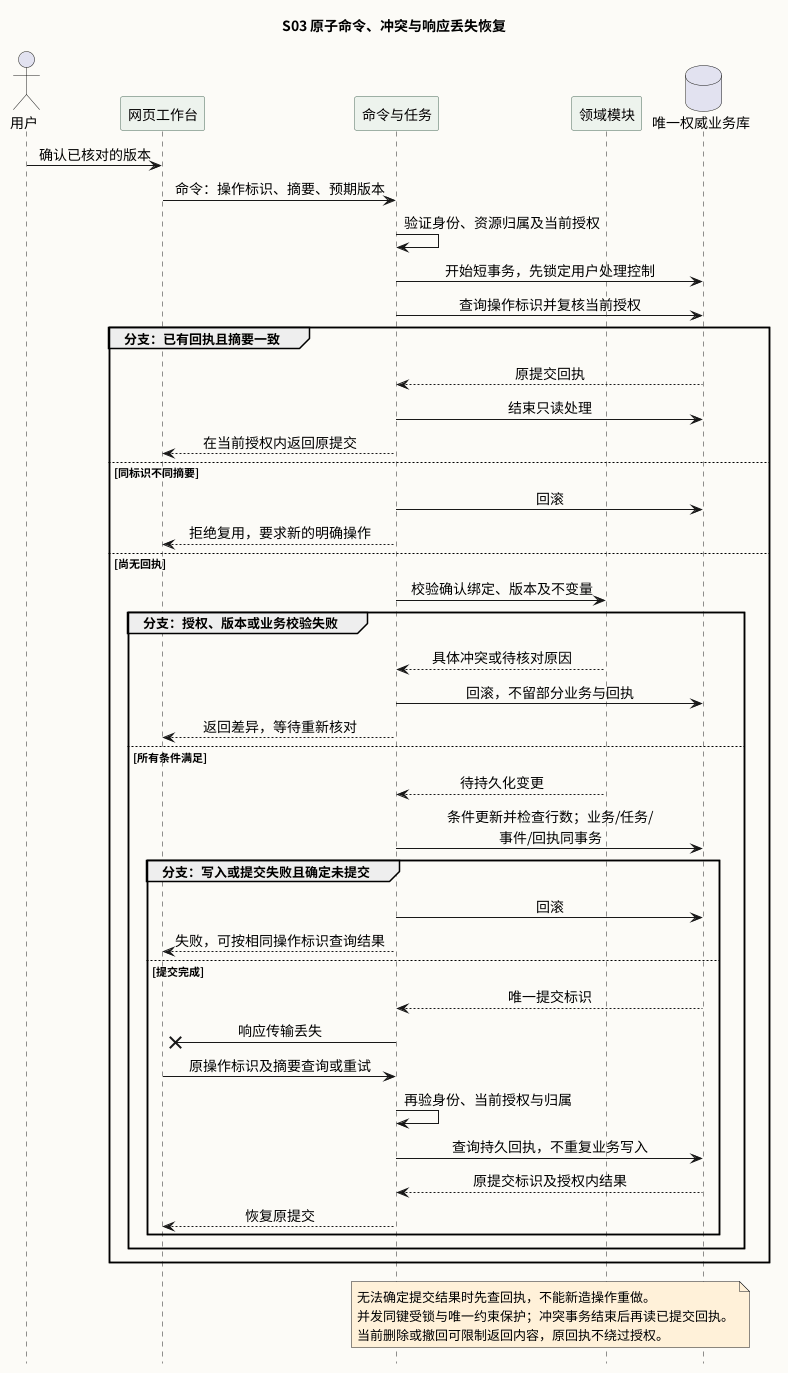

The diagram above was rendered by PlantUML. Its source (embedded in the PNG):
@startuml
skinparam defaultFontName Noto Sans CJK SC
skinparam backgroundColor #FCFBF7
skinparam sequenceMessageAlign center
skinparam maxMessageSize 220
skinparam sequenceArrowFontSize 14
skinparam ParticipantBackgroundColor #EDF3ED
skinparam ParticipantBorderColor #486958
skinparam NoteBackgroundColor #FFF1D9
hide footbox
title S03 原子命令、冲突与响应丢失恢复
actor "用户" as U
participant "网页工作台" as W
participant "命令与任务" as C
participant "领域模块" as B
database "唯一权威业务库" as D
U -> W : 确认已核对的版本
W -> C : 命令：操作标识、摘要、预期版本
C -> C : 验证身份、资源归属及当前授权
C -> D : 开始短事务，先锁定用户处理控制
C -> D : 查询操作标识并复核当前授权
group 分支：已有回执且摘要一致
D --> C : 原提交回执
C -> D : 结束只读处理
C --> W : 在当前授权内返回原提交
else 同标识不同摘要
C -> D : 回滚
C --> W : 拒绝复用，要求新的明确操作
else 尚无回执
C -> B : 校验确认绑定、版本及不变量
group 分支：授权、版本或业务校验失败
B --> C : 具体冲突或待核对原因
C -> D : 回滚，不留部分业务与回执
C --> W : 返回差异，等待重新核对
else 所有条件满足
B --> C : 待持久化变更
C -> D : 条件更新并检查行数；业务/任务/事件/回执同事务
group 分支：写入或提交失败且确定未提交
C -> D : 回滚
C --> W : 失败，可按相同操作标识查询结果
else 提交完成
D --> C : 唯一提交标识
C ->x W : 响应传输丢失
W -> C : 原操作标识及摘要查询或重试
C -> C : 再验身份、当前授权与归属
C -> D : 查询持久回执，不重复业务写入
D --> C : 原提交标识及授权内结果
C --> W : 恢复原提交
end
end
end
note over C,D
无法确定提交结果时先查回执，不能新造操作重做。
并发同键受锁与唯一约束保护；冲突事务结束后再读已提交回执。
当前删除或撤回可限制返回内容，原回执不绕过授权。
end note
@enduml